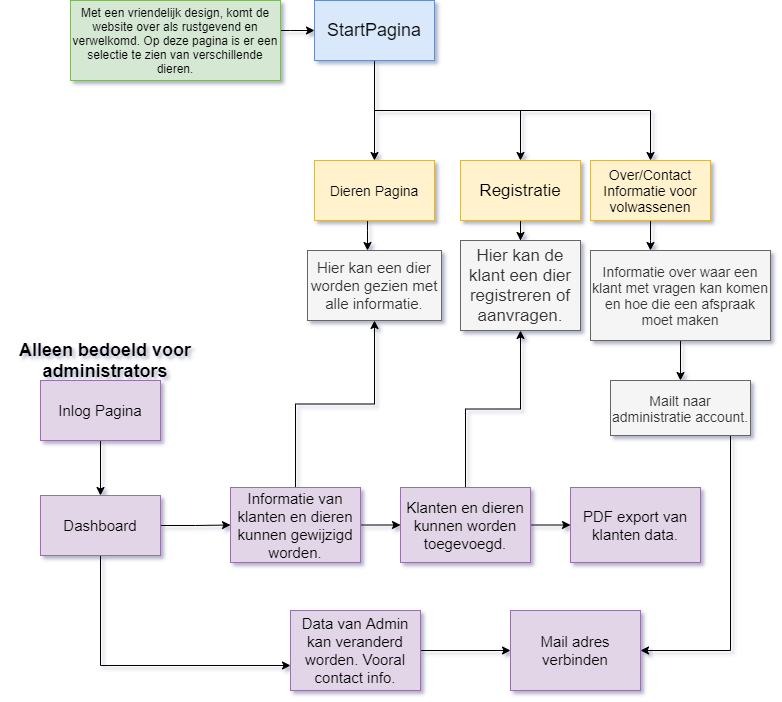

The diagram above was exported from draw.io. Its source (the exported page's mxGraphModel, read from the mxfile embedded in the PNG):
<mxGraphModel dx="998" dy="548" grid="1" gridSize="10" guides="1" tooltips="1" connect="1" arrows="1" fold="1" page="1" pageScale="1" pageWidth="827" pageHeight="1169" math="0" shadow="0">
  <root>
    <mxCell id="0" />
    <mxCell id="1" parent="0" />
    <mxCell id="8vizuf4M8iYqATBCEsIh-39" style="edgeStyle=orthogonalEdgeStyle;rounded=0;orthogonalLoop=1;jettySize=auto;html=1;entryX=0;entryY=0.5;entryDx=0;entryDy=0;" parent="1" source="8vizuf4M8iYqATBCEsIh-40" target="8vizuf4M8iYqATBCEsIh-45" edge="1">
      <mxGeometry relative="1" as="geometry">
        <Array as="points">
          <mxPoint x="330" y="90" />
          <mxPoint x="330" y="90" />
        </Array>
      </mxGeometry>
    </mxCell>
    <mxCell id="8vizuf4M8iYqATBCEsIh-40" value="Met een vriendelijk design, komt de website over als rustgevend en verwelkomd. Op deze pagina is er een selectie te zien van verschillende dieren." style="rounded=0;whiteSpace=wrap;html=1;fillColor=#d5e8d4;strokeColor=#82b366;" parent="1" vertex="1">
      <mxGeometry x="110" y="60" width="210" height="80" as="geometry" />
    </mxCell>
    <mxCell id="8vizuf4M8iYqATBCEsIh-41" style="edgeStyle=orthogonalEdgeStyle;rounded=0;orthogonalLoop=1;jettySize=auto;html=1;" parent="1" source="8vizuf4M8iYqATBCEsIh-45" target="8vizuf4M8iYqATBCEsIh-48" edge="1">
      <mxGeometry relative="1" as="geometry" />
    </mxCell>
    <mxCell id="8vizuf4M8iYqATBCEsIh-42" style="edgeStyle=orthogonalEdgeStyle;rounded=0;orthogonalLoop=1;jettySize=auto;html=1;exitX=0.5;exitY=1;exitDx=0;exitDy=0;entryX=0.5;entryY=0;entryDx=0;entryDy=0;" parent="1" source="8vizuf4M8iYqATBCEsIh-45" target="8vizuf4M8iYqATBCEsIh-49" edge="1">
      <mxGeometry relative="1" as="geometry" />
    </mxCell>
    <mxCell id="qH_LQcoUR-8m7tdJHLwV-1" style="edgeStyle=orthogonalEdgeStyle;rounded=0;orthogonalLoop=1;jettySize=auto;html=1;entryX=0.5;entryY=0;entryDx=0;entryDy=0;" edge="1" parent="1" source="8vizuf4M8iYqATBCEsIh-45" target="8vizuf4M8iYqATBCEsIh-46">
      <mxGeometry relative="1" as="geometry">
        <Array as="points">
          <mxPoint x="414" y="170" />
          <mxPoint x="690" y="170" />
        </Array>
      </mxGeometry>
    </mxCell>
    <mxCell id="8vizuf4M8iYqATBCEsIh-45" value="&lt;font style=&quot;font-size: 18px&quot;&gt;StartPagina&lt;/font&gt;" style="rounded=0;whiteSpace=wrap;html=1;fillColor=#dae8fc;strokeColor=#6c8ebf;" parent="1" vertex="1">
      <mxGeometry x="354" y="60" width="120" height="60" as="geometry" />
    </mxCell>
    <mxCell id="qH_LQcoUR-8m7tdJHLwV-12" value="" style="edgeStyle=orthogonalEdgeStyle;rounded=0;orthogonalLoop=1;jettySize=auto;html=1;" edge="1" parent="1" source="8vizuf4M8iYqATBCEsIh-46" target="qH_LQcoUR-8m7tdJHLwV-11">
      <mxGeometry relative="1" as="geometry">
        <Array as="points">
          <mxPoint x="690" y="300" />
          <mxPoint x="690" y="300" />
        </Array>
      </mxGeometry>
    </mxCell>
    <mxCell id="8vizuf4M8iYqATBCEsIh-46" value="&lt;font style=&quot;font-size: 14px&quot;&gt;Over/Contact&lt;br&gt;Informatie voor volwassenen&lt;br&gt;&lt;/font&gt;" style="rounded=0;whiteSpace=wrap;html=1;fillColor=#fff2cc;strokeColor=#d6b656;" parent="1" vertex="1">
      <mxGeometry x="630" y="220" width="120" height="60" as="geometry" />
    </mxCell>
    <mxCell id="8vizuf4M8iYqATBCEsIh-47" style="edgeStyle=orthogonalEdgeStyle;rounded=0;orthogonalLoop=1;jettySize=auto;html=1;" parent="1" source="8vizuf4M8iYqATBCEsIh-48" target="8vizuf4M8iYqATBCEsIh-50" edge="1">
      <mxGeometry relative="1" as="geometry">
        <Array as="points">
          <mxPoint x="407" y="290" />
          <mxPoint x="407" y="290" />
        </Array>
      </mxGeometry>
    </mxCell>
    <mxCell id="8vizuf4M8iYqATBCEsIh-48" value="&lt;font style=&quot;font-size: 14px&quot;&gt;Dieren Pagina&lt;/font&gt;" style="rounded=0;whiteSpace=wrap;html=1;fillColor=#fff2cc;strokeColor=#d6b656;" parent="1" vertex="1">
      <mxGeometry x="354" y="220" width="120" height="60" as="geometry" />
    </mxCell>
    <mxCell id="qH_LQcoUR-8m7tdJHLwV-7" value="" style="edgeStyle=orthogonalEdgeStyle;rounded=0;orthogonalLoop=1;jettySize=auto;html=1;" edge="1" parent="1" source="8vizuf4M8iYqATBCEsIh-49" target="qH_LQcoUR-8m7tdJHLwV-6">
      <mxGeometry relative="1" as="geometry" />
    </mxCell>
    <mxCell id="8vizuf4M8iYqATBCEsIh-49" value="&lt;span style=&quot;font-size: 17px&quot;&gt;Registratie&lt;/span&gt;" style="rounded=0;whiteSpace=wrap;html=1;fillColor=#fff2cc;strokeColor=#d6b656;" parent="1" vertex="1">
      <mxGeometry x="500" y="220" width="120" height="60" as="geometry" />
    </mxCell>
    <mxCell id="8vizuf4M8iYqATBCEsIh-50" value="&lt;font style=&quot;font-size: 15px&quot;&gt;Hier kan een dier worden gezien met alle informatie.&lt;/font&gt;" style="rounded=0;whiteSpace=wrap;html=1;fillColor=#f5f5f5;strokeColor=#666666;fontColor=#333333;" parent="1" vertex="1">
      <mxGeometry x="347" y="310" width="134" height="70" as="geometry" />
    </mxCell>
    <mxCell id="qH_LQcoUR-8m7tdJHLwV-5" value="" style="edgeStyle=orthogonalEdgeStyle;rounded=0;orthogonalLoop=1;jettySize=auto;html=1;" edge="1" parent="1" source="qH_LQcoUR-8m7tdJHLwV-2" target="qH_LQcoUR-8m7tdJHLwV-4">
      <mxGeometry relative="1" as="geometry" />
    </mxCell>
    <mxCell id="qH_LQcoUR-8m7tdJHLwV-2" value="&lt;font style=&quot;font-size: 15px&quot;&gt;Inlog Pagina&lt;/font&gt;" style="rounded=0;whiteSpace=wrap;html=1;fillColor=#e1d5e7;strokeColor=#9673a6;" vertex="1" parent="1">
      <mxGeometry x="80" y="440" width="120" height="60" as="geometry" />
    </mxCell>
    <mxCell id="qH_LQcoUR-8m7tdJHLwV-3" value="&lt;font style=&quot;font-size: 18px&quot;&gt;&lt;b&gt;Alleen bedoeld voor administrators&lt;/b&gt;&lt;/font&gt;" style="text;html=1;strokeColor=none;fillColor=none;align=center;verticalAlign=middle;whiteSpace=wrap;rounded=0;" vertex="1" parent="1">
      <mxGeometry x="40" y="410" width="210" height="20" as="geometry" />
    </mxCell>
    <mxCell id="qH_LQcoUR-8m7tdJHLwV-14" value="" style="edgeStyle=orthogonalEdgeStyle;rounded=0;orthogonalLoop=1;jettySize=auto;html=1;" edge="1" parent="1" source="qH_LQcoUR-8m7tdJHLwV-4" target="qH_LQcoUR-8m7tdJHLwV-13">
      <mxGeometry relative="1" as="geometry" />
    </mxCell>
    <mxCell id="qH_LQcoUR-8m7tdJHLwV-26" value="" style="edgeStyle=orthogonalEdgeStyle;rounded=0;orthogonalLoop=1;jettySize=auto;html=1;" edge="1" parent="1" source="qH_LQcoUR-8m7tdJHLwV-4" target="qH_LQcoUR-8m7tdJHLwV-25">
      <mxGeometry relative="1" as="geometry">
        <Array as="points">
          <mxPoint x="140" y="725" />
        </Array>
      </mxGeometry>
    </mxCell>
    <mxCell id="qH_LQcoUR-8m7tdJHLwV-4" value="&lt;font style=&quot;font-size: 15px&quot;&gt;Dashboard&lt;/font&gt;" style="rounded=0;whiteSpace=wrap;html=1;fillColor=#e1d5e7;strokeColor=#9673a6;" vertex="1" parent="1">
      <mxGeometry x="80" y="555" width="120" height="60" as="geometry" />
    </mxCell>
    <mxCell id="qH_LQcoUR-8m7tdJHLwV-6" value="&lt;span style=&quot;font-size: 17px&quot;&gt;Hier kan de klant een dier registreren of aanvragen.&lt;/span&gt;" style="rounded=0;whiteSpace=wrap;html=1;fillColor=#f5f5f5;strokeColor=#666666;fontColor=#333333;" vertex="1" parent="1">
      <mxGeometry x="500" y="300" width="120" height="90" as="geometry" />
    </mxCell>
    <mxCell id="qH_LQcoUR-8m7tdJHLwV-24" value="" style="edgeStyle=orthogonalEdgeStyle;rounded=0;orthogonalLoop=1;jettySize=auto;html=1;" edge="1" parent="1" source="qH_LQcoUR-8m7tdJHLwV-11" target="qH_LQcoUR-8m7tdJHLwV-23">
      <mxGeometry relative="1" as="geometry" />
    </mxCell>
    <mxCell id="qH_LQcoUR-8m7tdJHLwV-11" value="&lt;font style=&quot;font-size: 14px&quot;&gt;Informatie over waar een klant met vragen kan komen en hoe die een afspraak moet maken&lt;br&gt;&lt;/font&gt;" style="rounded=0;whiteSpace=wrap;html=1;fillColor=#f5f5f5;strokeColor=#666666;fontColor=#333333;" vertex="1" parent="1">
      <mxGeometry x="630" y="310" width="180" height="90" as="geometry" />
    </mxCell>
    <mxCell id="qH_LQcoUR-8m7tdJHLwV-15" style="edgeStyle=orthogonalEdgeStyle;rounded=0;orthogonalLoop=1;jettySize=auto;html=1;entryX=0.5;entryY=1;entryDx=0;entryDy=0;" edge="1" parent="1" source="qH_LQcoUR-8m7tdJHLwV-13" target="8vizuf4M8iYqATBCEsIh-50">
      <mxGeometry relative="1" as="geometry" />
    </mxCell>
    <mxCell id="qH_LQcoUR-8m7tdJHLwV-17" value="" style="edgeStyle=orthogonalEdgeStyle;rounded=0;orthogonalLoop=1;jettySize=auto;html=1;" edge="1" parent="1" source="qH_LQcoUR-8m7tdJHLwV-13" target="qH_LQcoUR-8m7tdJHLwV-16">
      <mxGeometry relative="1" as="geometry" />
    </mxCell>
    <mxCell id="qH_LQcoUR-8m7tdJHLwV-13" value="&lt;font style=&quot;font-size: 15px&quot;&gt;Informatie van klanten en dieren kunnen gewijzigd worden.&lt;/font&gt;" style="rounded=0;whiteSpace=wrap;html=1;fillColor=#e1d5e7;strokeColor=#9673a6;" vertex="1" parent="1">
      <mxGeometry x="270" y="547" width="130" height="75" as="geometry" />
    </mxCell>
    <mxCell id="qH_LQcoUR-8m7tdJHLwV-20" value="" style="edgeStyle=orthogonalEdgeStyle;rounded=0;orthogonalLoop=1;jettySize=auto;html=1;" edge="1" parent="1" source="qH_LQcoUR-8m7tdJHLwV-16" target="qH_LQcoUR-8m7tdJHLwV-19">
      <mxGeometry relative="1" as="geometry" />
    </mxCell>
    <mxCell id="qH_LQcoUR-8m7tdJHLwV-21" style="edgeStyle=orthogonalEdgeStyle;rounded=0;orthogonalLoop=1;jettySize=auto;html=1;entryX=0.5;entryY=1;entryDx=0;entryDy=0;" edge="1" parent="1" source="qH_LQcoUR-8m7tdJHLwV-16" target="qH_LQcoUR-8m7tdJHLwV-6">
      <mxGeometry relative="1" as="geometry" />
    </mxCell>
    <mxCell id="qH_LQcoUR-8m7tdJHLwV-16" value="&lt;font style=&quot;font-size: 15px&quot;&gt;Klanten en dieren kunnen worden toegevoegd.&lt;/font&gt;" style="rounded=0;whiteSpace=wrap;html=1;fillColor=#e1d5e7;strokeColor=#9673a6;" vertex="1" parent="1">
      <mxGeometry x="440" y="547" width="130" height="75" as="geometry" />
    </mxCell>
    <mxCell id="qH_LQcoUR-8m7tdJHLwV-19" value="&lt;font style=&quot;font-size: 15px&quot;&gt;PDF export van klanten data.&lt;/font&gt;" style="rounded=0;whiteSpace=wrap;html=1;fillColor=#e1d5e7;strokeColor=#9673a6;" vertex="1" parent="1">
      <mxGeometry x="610" y="547" width="130" height="75" as="geometry" />
    </mxCell>
    <mxCell id="qH_LQcoUR-8m7tdJHLwV-30" style="edgeStyle=orthogonalEdgeStyle;rounded=0;orthogonalLoop=1;jettySize=auto;html=1;entryX=1;entryY=0.5;entryDx=0;entryDy=0;" edge="1" parent="1" source="qH_LQcoUR-8m7tdJHLwV-23" target="qH_LQcoUR-8m7tdJHLwV-28">
      <mxGeometry relative="1" as="geometry">
        <Array as="points">
          <mxPoint x="770" y="710" />
        </Array>
      </mxGeometry>
    </mxCell>
    <mxCell id="qH_LQcoUR-8m7tdJHLwV-23" value="&lt;font style=&quot;font-size: 14px&quot;&gt;Mailt naar administratie account.&lt;br&gt;&lt;/font&gt;" style="rounded=0;whiteSpace=wrap;html=1;fillColor=#f5f5f5;strokeColor=#666666;fontColor=#333333;" vertex="1" parent="1">
      <mxGeometry x="650" y="440" width="140" height="55" as="geometry" />
    </mxCell>
    <mxCell id="qH_LQcoUR-8m7tdJHLwV-29" value="" style="edgeStyle=orthogonalEdgeStyle;rounded=0;orthogonalLoop=1;jettySize=auto;html=1;" edge="1" parent="1" source="qH_LQcoUR-8m7tdJHLwV-25" target="qH_LQcoUR-8m7tdJHLwV-28">
      <mxGeometry relative="1" as="geometry" />
    </mxCell>
    <mxCell id="qH_LQcoUR-8m7tdJHLwV-25" value="&lt;font style=&quot;font-size: 15px&quot;&gt;Data van Admin kan veranderd worden. Vooral contact info.&lt;/font&gt;" style="rounded=0;whiteSpace=wrap;html=1;fillColor=#e1d5e7;strokeColor=#9673a6;" vertex="1" parent="1">
      <mxGeometry x="330" y="670" width="130" height="80" as="geometry" />
    </mxCell>
    <mxCell id="qH_LQcoUR-8m7tdJHLwV-28" value="&lt;font style=&quot;font-size: 15px&quot;&gt;Mail adres verbinden&lt;/font&gt;" style="rounded=0;whiteSpace=wrap;html=1;fillColor=#e1d5e7;strokeColor=#9673a6;" vertex="1" parent="1">
      <mxGeometry x="550" y="670" width="130" height="80" as="geometry" />
    </mxCell>
  </root>
</mxGraphModel>